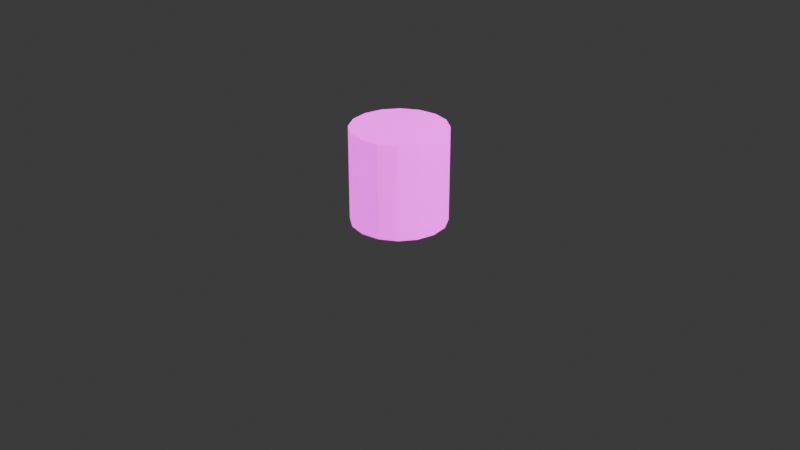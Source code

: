 # Source: tree-trunk.blend  (saved by Blender 4.3.32; exported with 4.5.12 LTS)
import bpy
from mathutils import Matrix  # noqa: F401  (used for matrix-valued properties, if any)

bpy.ops.wm.read_factory_settings(use_empty=True)
scene = bpy.context.scene
scene.name = 'Scene'

# ---- collections
col_collection = bpy.data.collections.new('Collection'); scene.collection.children.link(col_collection)

# ---- images (referenced by path relative to the original .blend; pixels are not part of the script)
import os
ASSET_DIR = os.environ.get("B2B_ASSET_DIR", "")  # directory of the original .blend (textures are referenced by path, not embedded)
HERE = os.path.dirname(os.path.abspath(__file__))  # packed textures are extracted next to this script under _unpacked/

def load_image(name, relpath, width, height, colorspace="sRGB"):
    """Load a texture the original file referenced (path relative to the .blend, or extracted next to this script)."""
    p = next((c for c in (os.path.join(HERE, relpath), os.path.join(ASSET_DIR, relpath)) if relpath and os.path.exists(c)), "")
    if p:
        img = bpy.data.images.load(p, check_existing=True)
        img.name = name
    else:  # same state as the original file: an image datablock whose file is absent (Cycles renders it pink)
        img = bpy.data.images.new(name, width, height)
        img.source = "FILE"
        img.filepath = "//" + (relpath or name)
    img.colorspace_settings.name = colorspace
    return img
img_tree_trunk_brown_512_1_dds = load_image('tree-trunk-brown-512-1.dds', 'tree-trunk-brown-512-1.dds', 1024, 1024, 'sRGB')
img_tree_trunk_brown_512_1_normal_dds = load_image('tree-trunk-brown-512-1-normal.dds', 'tree-trunk-brown-512-1-normal.dds', 1024, 1024, 'sRGB')
img_tree_trunk_selected_border_512_png = load_image('tree-trunk-selected-border-512.png', 'tree-trunk-selected-border-512.png', 1024, 1024, 'sRGB')

# ---- materials (node trees are filled in below, after node groups)
mat_trunk_pine = bpy.data.materials.new('Trunk-Pine')

# ---- material node trees
mat_trunk_pine.use_nodes = True; mat_trunk_pine.node_tree.nodes.clear()
_N = mat_trunk_pine.node_tree.nodes; _L = mat_trunk_pine.node_tree.links
n0 = _N.new('ShaderNodeBsdfPrincipled'); n0.name = 'Principled BSDF'; n0.location = (22, 300)
n0.inputs[2].default_value = 1.0
n0.inputs[8].default_value = 0.1636
n0.inputs[12].default_value = 0.1864
n0.inputs[28].default_value = 1.8
n1 = _N.new('ShaderNodeOutputMaterial'); n1.name = 'Material Output'; n1.location = (312, 300)
n2 = _N.new('ShaderNodeTexImage'); n2.name = 'Image Texture'; n2.location = (-264, 550)
n2.image = img_tree_trunk_brown_512_1_dds
n3 = _N.new('ShaderNodeTexImage'); n3.name = 'Image Texture.001'; n3.location = (-538, -61)
n3.image = img_tree_trunk_brown_512_1_normal_dds
n4 = _N.new('ShaderNodeTexImage'); n4.name = 'Image Texture.002'; n4.location = (-279, -145)
n4.image = img_tree_trunk_selected_border_512_png
_L.new(n0.outputs[0], n1.inputs[0])
_L.new(n3.outputs[0], n0.inputs[5])
_L.new(n2.outputs[0], n0.inputs[0])
_L.new(n4.outputs[0], n0.inputs[27])
n1.is_active_output = True

# ---- world
world_world = bpy.data.worlds.new('World'); scene.world = world_world
world_world.use_nodes = True; world_world.node_tree.nodes.clear()
_N = world_world.node_tree.nodes; _L = world_world.node_tree.links
n0 = _N.new('ShaderNodeOutputWorld'); n0.name = 'World Output'; n0.location = (300, 300)
n1 = _N.new('ShaderNodeBackground'); n1.name = 'Background'; n1.location = (10, 300)
n1.inputs[0].default_value = (0.05088, 0.05088, 0.05088, 1.0)
_L.new(n1.outputs[0], n0.inputs[0])
n0.is_active_output = True
world_world.color = (0.05088, 0.05088, 0.05088)
world_world.sun_shadow_jitter_overblur = 0.0

# ---- cameras
cam_camera = bpy.data.cameras.new('Camera')
cam_camera.clip_end = 100.0
cam_camera.ortho_scale = 7.314

# ---- lights
light_light = bpy.data.lights.new('Light', 'POINT')
light_light.energy = 1000.0
light_light.shadow_soft_size = 0.1

# ---- meshes
me_cylinder = bpy.data.meshes.new('Cylinder')
me_cylinder.from_pydata([(0.0, 0.5, 0.0), (0.0, 0.5, 1.0), (0.1913, 0.4619, 0.0), (0.1913, 0.4619, 1.0), (0.3536, 0.3536, 0.0), (0.3536, 0.3536, 1.0), (0.4619, 0.1913, 0.0), (0.4619, 0.1913, 1.0), (0.5, 0.0, 0.0), (0.5, 0.0, 1.0), (0.4619, -0.1913, 0.0), (0.4619, -0.1913, 1.0), (0.3536, -0.3536, 0.0), (0.3536, -0.3536, 1.0), (0.1913, -0.4619, 0.0), (0.1913, -0.4619, 1.0), (0.0, -0.5, 0.0), (0.0, -0.5, 1.0), (-0.1913, -0.4619, 0.0), (-0.1913, -0.4619, 1.0), (-0.3536, -0.3536, 0.0), (-0.3536, -0.3536, 1.0), (-0.4619, -0.1913, 0.0), (-0.4619, -0.1913, 1.0), (-0.5, 0.0, 0.0), (-0.5, 0.0, 1.0), (-0.4619, 0.1913, 0.0), (-0.4619, 0.1913, 1.0), (-0.3536, 0.3536, 0.0), (-0.3536, 0.3536, 1.0), (-0.1913, 0.4619, 0.0), (-0.1913, 0.4619, 1.0)], [], [(0, 1, 3, 2), (2, 3, 5, 4), (4, 5, 7, 6), (6, 7, 9, 8), (8, 9, 11, 10), (10, 11, 13, 12), (12, 13, 15, 14), (14, 15, 17, 16), (16, 17, 19, 18), (18, 19, 21, 20), (20, 21, 23, 22), (22, 23, 25, 24), (24, 25, 27, 26), (26, 27, 29, 28), (3, 1, 31, 29, 27, 25, 23, 21, 19, 17, 15, 13, 11, 9, 7, 5), (28, 29, 31, 30), (30, 31, 1, 0), (0, 2, 4, 6, 8, 10, 12, 14, 16, 18, 20, 22, 24, 26, 28, 30)])
_uv = me_cylinder.uv_layers.new(name='UVMap')
_uv.uv.foreach_set('vector', [0.6615, 0.106, 0.5959, 0.5333, 0.5444, 0.4703, 0.5939, 0.043, 0.5939, 0.043, 0.5444, 0.4703, 0.491, 0.4369, 0.5094, 0.00959, 0.5094, 0.00959, 0.491, 0.4369, 0.4367, 0.4382, 0.4156, 0.01088, 0.4156, 0.01088, 0.4367, 0.4382, 0.3834, 0.474, 0.3323, 0.04668, 0.3323, 0.04668, 0.3834, 0.474, 0.3321, 0.5388, 0.2658, 0.1115, 0.2658, 0.1115, 0.3321, 0.5388, 0.2822, 0.6229, 0.2103, 0.1956, 0.2103, 0.1956, 0.2822, 0.6229, 0.2314, 0.7133, 0.1597, 0.286, 0.1597, 0.286, 0.2314, 0.7133, 0.1754, 0.7963, 0.1098, 0.369, 0.1098, 0.369, 0.1754, 0.7963, 0.1078, 0.8593, 0.05833, 0.432, 0.05833, 0.432, 0.1078, 0.8593, 0.02326, 0.8928, 0.004887, 0.4654, 0.9771, 0.4654, 0.9955, 0.8928, 0.9017, 0.8915, 0.9228, 0.4641, 0.9228, 0.4641, 0.9017, 0.8915, 0.8184, 0.8557, 0.8695, 0.4284, 0.8695, 0.4284, 0.8184, 0.8557, 0.7519, 0.7908, 0.8182, 0.3635, 0.8182, 0.3635, 0.7519, 0.7908, 0.6964, 0.7068, 0.7683, 0.2795, 0.2828, 0.8913, 0.25, 0.812, 0.25, 0.7263, 0.2828, 0.647, 0.3435, 0.5864, 0.4227, 0.5536, 0.5085, 0.5536, 0.5878, 0.5864, 0.6484, 0.647, 0.6812, 0.7263, 0.6812, 0.812, 0.6484, 0.8913, 0.5878, 0.9519, 0.5085, 0.9848, 0.4227, 0.9848, 0.3435, 0.9519, 0.7683, 0.2795, 0.6964, 0.7068, 0.6458, 0.6164, 0.7175, 0.1891, 0.7175, 0.1891, 0.6458, 0.6164, 0.5959, 0.5333, 0.6615, 0.106, 0.2466, 0.8138, 0.2466, 0.7281, 0.2794, 0.6489, 0.34, 0.5883, 0.4192, 0.5555, 0.5049, 0.5555, 0.5841, 0.5883, 0.6447, 0.6489, 0.6775, 0.7281, 0.6775, 0.8138, 0.6447, 0.893, 0.5841, 0.9536, 0.5049, 0.9864, 0.4192, 0.9864, 0.34, 0.9536, 0.2794, 0.893])
me_cylinder.materials.append(mat_trunk_pine)
me_cylinder.update()

# ---- objects
ob_light = bpy.data.objects.new('Light', light_light)
ob_camera = bpy.data.objects.new('Camera', cam_camera)
ob_trunk = bpy.data.objects.new('Trunk', me_cylinder)

# ---- transforms, parenting, visibility, modifiers, constraints
ob_light.location = (4.076, 1.005, 5.904)
ob_light.rotation_euler = (0.6503, 0.05522, 1.866)
ob_light.lock_rotations_4d = False
ob_light.empty_display_type = 'ARROWS'
ob_light.color = (0.0, 0.0, 0.0, 0.0)
ob_light.lineart.crease_threshold = 0.0
ob_camera.location = (7.359, -6.926, 4.958)
ob_camera.rotation_euler = (1.109, 0.0, 0.8149)
ob_camera.lock_rotations_4d = False
ob_camera.empty_display_type = 'ARROWS'
ob_camera.color = (0.0, 0.0, 0.0, 0.0)
ob_camera.display_type = 'WIRE'
ob_camera.lineart.crease_threshold = 0.0
ob_trunk.location = (0.0, 0.0, 0.0)

# ---- collection membership
col_collection.objects.link(ob_light)
col_collection.objects.link(ob_camera)
col_collection.objects.link(ob_trunk)

# ---- scene / render settings (as saved in the file)
scene.camera = ob_camera
scene.frame_start = 1; scene.frame_end = 250; scene.frame_set(1)
scene.render.engine = 'BLENDER_EEVEE_NEXT'
bpy.context.view_layer.update()
